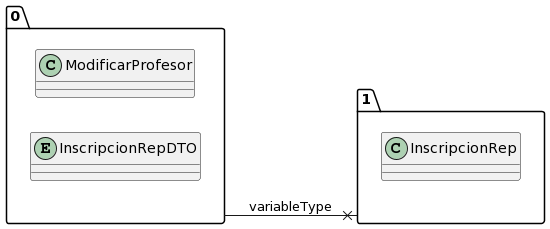

The diagram above was rendered by PlantUML. Its source (embedded in the PNG):
@startuml
allow_mixing
left to right direction
package "0"{
class ModificarProfesor
entity InscripcionRepDTO

}
package "1"{
class InscripcionRep

}
"0" --x "1":variableType
@enduml